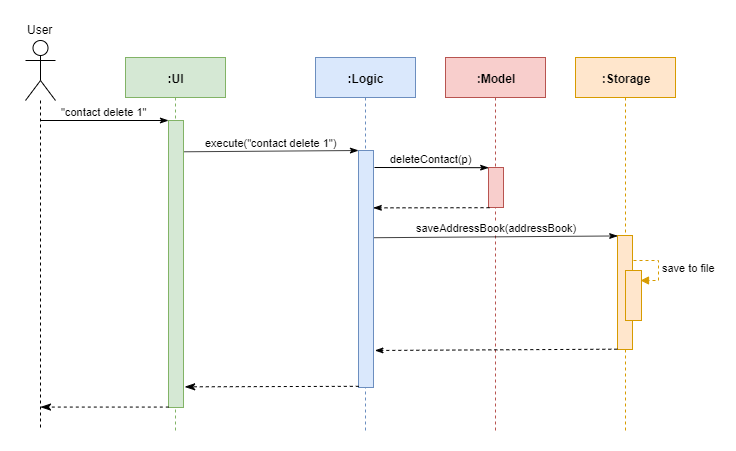

The diagram above was exported from draw.io. Its source (the exported page's mxGraphModel, read from the mxfile embedded in the PNG):
<mxGraphModel dx="1024" dy="604" grid="1" gridSize="10" guides="1" tooltips="1" connect="1" arrows="1" fold="1" page="1" pageScale="1" pageWidth="1400" pageHeight="850" math="0" shadow="0">
  <root>
    <mxCell id="BCV-_pXVwcxLb2NTNpz6-0" />
    <mxCell id="BCV-_pXVwcxLb2NTNpz6-1" parent="BCV-_pXVwcxLb2NTNpz6-0" />
    <mxCell id="g_muHWdZqSMhyq-U0IHB-2" value="" style="shape=umlLifeline;participant=umlActor;perimeter=lifelinePerimeter;whiteSpace=wrap;html=1;container=1;collapsible=0;recursiveResize=0;verticalAlign=top;spacingTop=36;labelBackgroundColor=#ffffff;outlineConnect=0;fillColor=none;align=center;size=60;" parent="BCV-_pXVwcxLb2NTNpz6-1" vertex="1">
      <mxGeometry x="100" y="90" width="30" height="390" as="geometry" />
    </mxCell>
    <mxCell id="g_muHWdZqSMhyq-U0IHB-3" value="User" style="text;html=1;resizable=0;points=[];autosize=1;align=center;verticalAlign=top;spacingTop=-4;" parent="BCV-_pXVwcxLb2NTNpz6-1" vertex="1">
      <mxGeometry x="95" y="70" width="40" height="20" as="geometry" />
    </mxCell>
    <mxCell id="g_muHWdZqSMhyq-U0IHB-4" value=":UI" style="shape=umlLifeline;perimeter=lifelinePerimeter;whiteSpace=wrap;html=1;container=1;collapsible=0;recursiveResize=0;outlineConnect=0;fillColor=#d5e8d4;align=center;strokeColor=#82b366;fontStyle=1" parent="BCV-_pXVwcxLb2NTNpz6-1" vertex="1">
      <mxGeometry x="200" y="107" width="100" height="373" as="geometry" />
    </mxCell>
    <mxCell id="g_muHWdZqSMhyq-U0IHB-8" value="" style="html=1;points=[];perimeter=orthogonalPerimeter;fillColor=#d5e8d4;align=center;strokeColor=#82b366;" parent="g_muHWdZqSMhyq-U0IHB-4" vertex="1">
      <mxGeometry x="43" y="63" width="15" height="287" as="geometry" />
    </mxCell>
    <mxCell id="g_muHWdZqSMhyq-U0IHB-9" value="&quot;contact delete 1&quot;" style="html=1;verticalAlign=bottom;endArrow=classicThin;entryX=0;entryY=0;endFill=1;" parent="BCV-_pXVwcxLb2NTNpz6-1" target="g_muHWdZqSMhyq-U0IHB-8" edge="1">
      <mxGeometry relative="1" as="geometry">
        <mxPoint x="115" y="170" as="sourcePoint" />
      </mxGeometry>
    </mxCell>
    <mxCell id="g_muHWdZqSMhyq-U0IHB-10" value="" style="html=1;verticalAlign=bottom;endArrow=classicThin;dashed=1;endSize=8;exitX=0.02;exitY=0.995;exitDx=0;exitDy=0;exitPerimeter=0;endFill=1;" parent="BCV-_pXVwcxLb2NTNpz6-1" edge="1">
      <mxGeometry relative="1" as="geometry">
        <mxPoint x="115.01219512195132" y="456.56500000000005" as="targetPoint" />
        <mxPoint x="243.29999999999995" y="456.56500000000005" as="sourcePoint" />
      </mxGeometry>
    </mxCell>
    <mxCell id="g_muHWdZqSMhyq-U0IHB-11" value=":Logic" style="shape=umlLifeline;perimeter=lifelinePerimeter;whiteSpace=wrap;html=1;container=1;collapsible=0;recursiveResize=0;outlineConnect=0;fillColor=#dae8fc;align=center;strokeColor=#6c8ebf;fontStyle=1" parent="BCV-_pXVwcxLb2NTNpz6-1" vertex="1">
      <mxGeometry x="390" y="107" width="100" height="373" as="geometry" />
    </mxCell>
    <mxCell id="g_muHWdZqSMhyq-U0IHB-13" value="" style="html=1;points=[];perimeter=orthogonalPerimeter;fillColor=#dae8fc;align=center;strokeColor=#6c8ebf;" parent="g_muHWdZqSMhyq-U0IHB-11" vertex="1">
      <mxGeometry x="43" y="93" width="15" height="237" as="geometry" />
    </mxCell>
    <mxCell id="g_muHWdZqSMhyq-U0IHB-14" value="execute(&quot;contact delete 1&quot;)" style="html=1;verticalAlign=bottom;endArrow=classicThin;entryX=0;entryY=0;endFill=1;exitX=1.053;exitY=0.109;exitDx=0;exitDy=0;exitPerimeter=0;startSize=6;" parent="BCV-_pXVwcxLb2NTNpz6-1" source="g_muHWdZqSMhyq-U0IHB-8" target="g_muHWdZqSMhyq-U0IHB-13" edge="1">
      <mxGeometry relative="1" as="geometry">
        <mxPoint x="333.5" y="170" as="sourcePoint" />
      </mxGeometry>
    </mxCell>
    <mxCell id="g_muHWdZqSMhyq-U0IHB-15" value="" style="html=1;verticalAlign=bottom;endArrow=classicThin;dashed=1;endSize=8;exitX=0.02;exitY=0.995;exitDx=0;exitDy=0;exitPerimeter=0;endFill=1;entryX=1.081;entryY=0.928;entryDx=0;entryDy=0;entryPerimeter=0;" parent="BCV-_pXVwcxLb2NTNpz6-1" source="g_muHWdZqSMhyq-U0IHB-13" target="g_muHWdZqSMhyq-U0IHB-8" edge="1">
      <mxGeometry relative="1" as="geometry">
        <mxPoint x="258" y="438" as="targetPoint" />
      </mxGeometry>
    </mxCell>
    <mxCell id="g_muHWdZqSMhyq-U0IHB-16" value=":Model" style="shape=umlLifeline;perimeter=lifelinePerimeter;whiteSpace=wrap;html=1;container=1;collapsible=0;recursiveResize=0;outlineConnect=0;fillColor=#f8cecc;align=center;strokeColor=#b85450;fontStyle=1" parent="BCV-_pXVwcxLb2NTNpz6-1" vertex="1">
      <mxGeometry x="520" y="107" width="100" height="373" as="geometry" />
    </mxCell>
    <mxCell id="g_muHWdZqSMhyq-U0IHB-17" value="" style="html=1;points=[];perimeter=orthogonalPerimeter;fillColor=#f8cecc;align=center;strokeColor=#b85450;" parent="g_muHWdZqSMhyq-U0IHB-16" vertex="1">
      <mxGeometry x="43" y="110" width="15" height="40" as="geometry" />
    </mxCell>
    <mxCell id="g_muHWdZqSMhyq-U0IHB-18" value="deleteContact(p)" style="html=1;verticalAlign=bottom;endArrow=classicThin;endFill=1;startSize=6;entryX=0.013;entryY=0.005;entryDx=0;entryDy=0;entryPerimeter=0;" parent="BCV-_pXVwcxLb2NTNpz6-1" target="g_muHWdZqSMhyq-U0IHB-17" edge="1">
      <mxGeometry relative="1" as="geometry">
        <mxPoint x="449" y="217" as="sourcePoint" />
        <mxPoint x="630" y="220" as="targetPoint" />
      </mxGeometry>
    </mxCell>
    <mxCell id="g_muHWdZqSMhyq-U0IHB-19" value="" style="html=1;verticalAlign=bottom;endArrow=classicThin;dashed=1;endFill=1;startSize=6;exitX=0.067;exitY=1.005;exitDx=0;exitDy=0;exitPerimeter=0;entryX=0.987;entryY=0.242;entryDx=0;entryDy=0;entryPerimeter=0;" parent="BCV-_pXVwcxLb2NTNpz6-1" source="g_muHWdZqSMhyq-U0IHB-17" target="g_muHWdZqSMhyq-U0IHB-13" edge="1">
      <mxGeometry relative="1" as="geometry">
        <mxPoint x="530" y="343" as="sourcePoint" />
        <mxPoint x="449" y="259" as="targetPoint" />
      </mxGeometry>
    </mxCell>
    <mxCell id="g_muHWdZqSMhyq-U0IHB-20" value=":Storage" style="shape=umlLifeline;perimeter=lifelinePerimeter;whiteSpace=wrap;html=1;container=1;collapsible=0;recursiveResize=0;outlineConnect=0;fillColor=#ffe6cc;align=center;strokeColor=#d79b00;fontStyle=1" parent="BCV-_pXVwcxLb2NTNpz6-1" vertex="1">
      <mxGeometry x="650" y="107" width="100" height="373" as="geometry" />
    </mxCell>
    <mxCell id="g_muHWdZqSMhyq-U0IHB-21" value="" style="html=1;points=[];perimeter=orthogonalPerimeter;fillColor=#ffe6cc;align=center;strokeColor=#d79b00;" parent="g_muHWdZqSMhyq-U0IHB-20" vertex="1">
      <mxGeometry x="42" y="178" width="15" height="114" as="geometry" />
    </mxCell>
    <mxCell id="g_muHWdZqSMhyq-U0IHB-22" value="saveAddressBook(addressBook)" style="html=1;verticalAlign=bottom;endArrow=classicThin;entryX=0.013;entryY=0.004;endFill=1;exitX=1.04;exitY=0.368;exitDx=0;exitDy=0;exitPerimeter=0;startSize=6;entryDx=0;entryDy=0;entryPerimeter=0;" parent="BCV-_pXVwcxLb2NTNpz6-1" source="g_muHWdZqSMhyq-U0IHB-13" target="g_muHWdZqSMhyq-U0IHB-21" edge="1">
      <mxGeometry relative="1" as="geometry">
        <mxPoint x="447.80499999999995" y="287.55100000000004" as="sourcePoint" />
        <mxPoint x="684" y="281.0000000000001" as="targetPoint" />
      </mxGeometry>
    </mxCell>
    <mxCell id="g_muHWdZqSMhyq-U0IHB-23" value="" style="html=1;verticalAlign=bottom;endArrow=classicThin;entryX=1.093;entryY=0.848;dashed=1;endFill=1;exitX=-0.013;exitY=1.006;exitDx=0;exitDy=0;exitPerimeter=0;startSize=6;entryDx=0;entryDy=0;entryPerimeter=0;" parent="BCV-_pXVwcxLb2NTNpz6-1" edge="1">
      <mxGeometry relative="1" as="geometry">
        <mxPoint x="691.8050000000001" y="398.6840000000001" as="sourcePoint" />
        <mxPoint x="449.3950000000001" y="399.976" as="targetPoint" />
      </mxGeometry>
    </mxCell>
    <mxCell id="g_muHWdZqSMhyq-U0IHB-24" value="" style="html=1;points=[];perimeter=orthogonalPerimeter;fillColor=#ffe6cc;align=center;strokeColor=#d79b00;" parent="BCV-_pXVwcxLb2NTNpz6-1" vertex="1">
      <mxGeometry x="700" y="320" width="16" height="50" as="geometry" />
    </mxCell>
    <mxCell id="g_muHWdZqSMhyq-U0IHB-25" value="save to file" style="edgeStyle=orthogonalEdgeStyle;html=1;align=left;spacingLeft=2;endArrow=block;rounded=0;dashed=1;fillColor=#ffe6cc;strokeColor=#d79b00;entryX=0.939;entryY=0.201;entryDx=0;entryDy=0;entryPerimeter=0;" parent="BCV-_pXVwcxLb2NTNpz6-1" target="g_muHWdZqSMhyq-U0IHB-24" edge="1">
      <mxGeometry relative="1" as="geometry">
        <mxPoint x="708" y="310" as="sourcePoint" />
        <Array as="points">
          <mxPoint x="733" y="310" />
          <mxPoint x="733" y="330" />
        </Array>
        <mxPoint x="720" y="330" as="targetPoint" />
      </mxGeometry>
    </mxCell>
  </root>
</mxGraphModel>